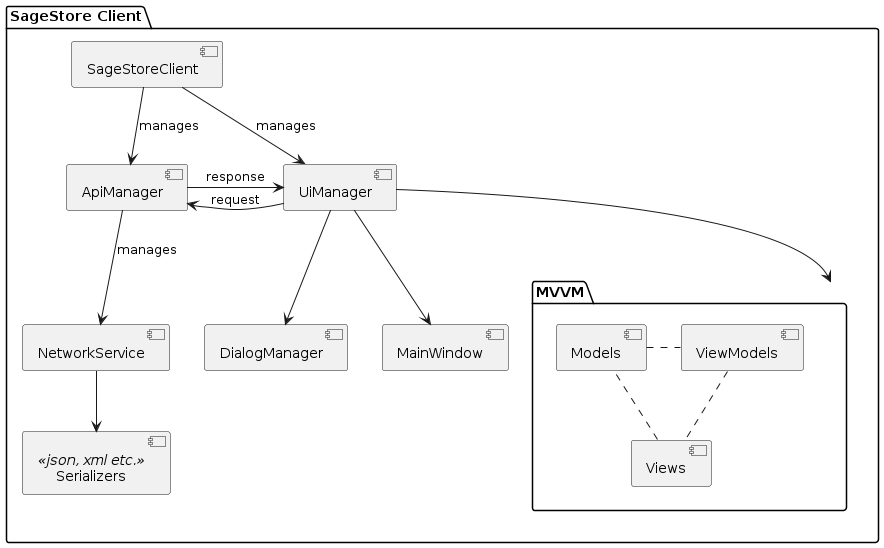

The diagram above was rendered by PlantUML. Its source (embedded in the PNG):
@startuml
skinparam componentStyle uml2

package "SageStore Client" {
    [SageStoreClient] as SSC
    [UiManager] as UIM
    [ApiManager] as AC
    [NetworkService] as NS
    [Serializers] <<json, xml etc.>>
    [DialogManager] as DM 
    [MainWindow] as MW

    package "MVVM" {
        [Models] as M
        [ViewModels]as VM
        [Views] as V

        M . VM
        VM .. V 
        V . M
    }

    SSC -down-> UIM : manages
    SSC -down-> AC : manages

    AC -down-> NS : manages
    AC <- UIM : request
    AC -> UIM : response

    UIM -down-> MVVM  
    UIM -down-> MW 
    UIM -down-> DM 
    DM -[hidden]left-> MVVM 

    NS -down-> [Serializers] 
}
@enduml